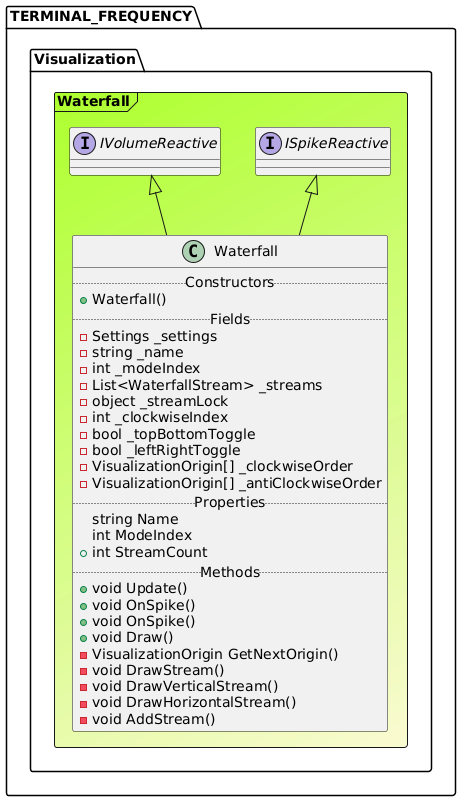

The diagram above was rendered by PlantUML. Its source (embedded in the PNG):
@startuml

Frame TERMINAL_FREQUENCY.Visualization.Waterfall #GreenYellow/LightGoldenRodYellow{
interface "IVolumeReactive" as IVolumeReactive
interface "ISpikeReactive" as ISpikeReactive
class Waterfall extends IVolumeReactive, ISpikeReactive{
.. Constructors ..
+Waterfall()
.. Fields ..
-Settings _settings
-string _name
-int _modeIndex
-List<WaterfallStream> _streams
-object _streamLock
-int _clockwiseIndex
-bool _topBottomToggle
-bool _leftRightToggle
-VisualizationOrigin[] _clockwiseOrder
-VisualizationOrigin[] _antiClockwiseOrder
.. Properties ..
 string Name
 int ModeIndex
+ int StreamCount
.. Methods ..
+void Update()
+void OnSpike()
+void OnSpike()
+void Draw()
-VisualizationOrigin GetNextOrigin()
-void DrawStream()
-void DrawVerticalStream()
-void DrawHorizontalStream()
-void AddStream()
}
}
@enduml